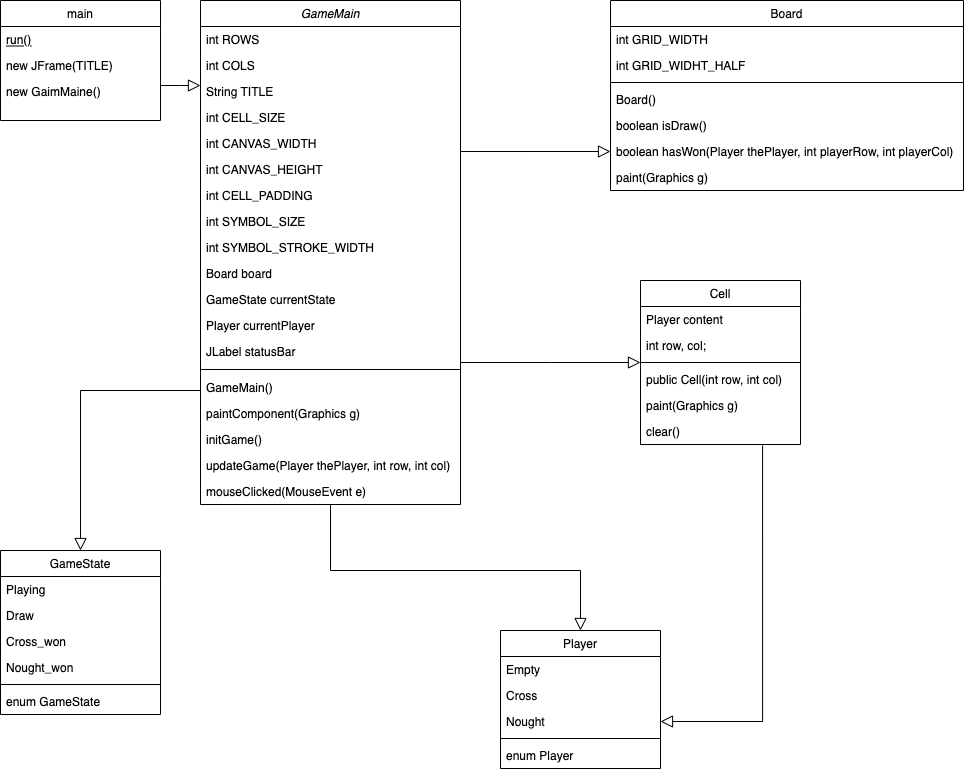

The diagram above was exported from draw.io. Its source (the exported page's mxGraphModel, read from the mxfile embedded in the PNG):
<mxGraphModel dx="1878" dy="828" grid="0" gridSize="10" guides="1" tooltips="1" connect="1" arrows="1" fold="1" page="0" pageScale="1" pageWidth="827" pageHeight="1169" math="0" shadow="0">
  <root>
    <mxCell id="WIyWlLk6GJQsqaUBKTNV-0" />
    <mxCell id="WIyWlLk6GJQsqaUBKTNV-1" parent="WIyWlLk6GJQsqaUBKTNV-0" />
    <mxCell id="zkfFHV4jXpPFQw0GAbJ--0" value="GameMain" style="swimlane;fontStyle=2;align=center;verticalAlign=top;childLayout=stackLayout;horizontal=1;startSize=26;horizontalStack=0;resizeParent=1;resizeLast=0;collapsible=1;marginBottom=0;rounded=0;shadow=0;strokeWidth=1;" parent="WIyWlLk6GJQsqaUBKTNV-1" vertex="1">
      <mxGeometry x="240" y="180" width="260" height="504" as="geometry">
        <mxRectangle x="230" y="140" width="160" height="26" as="alternateBounds" />
      </mxGeometry>
    </mxCell>
    <mxCell id="zkfFHV4jXpPFQw0GAbJ--1" value="int ROWS" style="text;align=left;verticalAlign=top;spacingLeft=4;spacingRight=4;overflow=hidden;rotatable=0;points=[[0,0.5],[1,0.5]];portConstraint=eastwest;" parent="zkfFHV4jXpPFQw0GAbJ--0" vertex="1">
      <mxGeometry y="26" width="260" height="26" as="geometry" />
    </mxCell>
    <mxCell id="zkfFHV4jXpPFQw0GAbJ--2" value="int COLS" style="text;align=left;verticalAlign=top;spacingLeft=4;spacingRight=4;overflow=hidden;rotatable=0;points=[[0,0.5],[1,0.5]];portConstraint=eastwest;rounded=0;shadow=0;html=0;" parent="zkfFHV4jXpPFQw0GAbJ--0" vertex="1">
      <mxGeometry y="52" width="260" height="26" as="geometry" />
    </mxCell>
    <mxCell id="zkfFHV4jXpPFQw0GAbJ--3" value="String TITLE" style="text;align=left;verticalAlign=top;spacingLeft=4;spacingRight=4;overflow=hidden;rotatable=0;points=[[0,0.5],[1,0.5]];portConstraint=eastwest;rounded=0;shadow=0;html=0;" parent="zkfFHV4jXpPFQw0GAbJ--0" vertex="1">
      <mxGeometry y="78" width="260" height="26" as="geometry" />
    </mxCell>
    <mxCell id="zkfFHV4jXpPFQw0GAbJ--5" value="int CELL_SIZE" style="text;align=left;verticalAlign=top;spacingLeft=4;spacingRight=4;overflow=hidden;rotatable=0;points=[[0,0.5],[1,0.5]];portConstraint=eastwest;" parent="zkfFHV4jXpPFQw0GAbJ--0" vertex="1">
      <mxGeometry y="104" width="260" height="26" as="geometry" />
    </mxCell>
    <mxCell id="Ez2UiwejzajCW29Rz4V0-3" value="int CANVAS_WIDTH" style="text;align=left;verticalAlign=top;spacingLeft=4;spacingRight=4;overflow=hidden;rotatable=0;points=[[0,0.5],[1,0.5]];portConstraint=eastwest;" parent="zkfFHV4jXpPFQw0GAbJ--0" vertex="1">
      <mxGeometry y="130" width="260" height="26" as="geometry" />
    </mxCell>
    <mxCell id="Ez2UiwejzajCW29Rz4V0-5" value="int CANVAS_HEIGHT" style="text;align=left;verticalAlign=top;spacingLeft=4;spacingRight=4;overflow=hidden;rotatable=0;points=[[0,0.5],[1,0.5]];portConstraint=eastwest;" parent="zkfFHV4jXpPFQw0GAbJ--0" vertex="1">
      <mxGeometry y="156" width="260" height="26" as="geometry" />
    </mxCell>
    <mxCell id="Ez2UiwejzajCW29Rz4V0-6" value="int CELL_PADDING" style="text;align=left;verticalAlign=top;spacingLeft=4;spacingRight=4;overflow=hidden;rotatable=0;points=[[0,0.5],[1,0.5]];portConstraint=eastwest;" parent="zkfFHV4jXpPFQw0GAbJ--0" vertex="1">
      <mxGeometry y="182" width="260" height="26" as="geometry" />
    </mxCell>
    <mxCell id="Ez2UiwejzajCW29Rz4V0-4" value="int SYMBOL_SIZE" style="text;align=left;verticalAlign=top;spacingLeft=4;spacingRight=4;overflow=hidden;rotatable=0;points=[[0,0.5],[1,0.5]];portConstraint=eastwest;" parent="zkfFHV4jXpPFQw0GAbJ--0" vertex="1">
      <mxGeometry y="208" width="260" height="26" as="geometry" />
    </mxCell>
    <mxCell id="Ez2UiwejzajCW29Rz4V0-7" value="int SYMBOL_STROKE_WIDTH" style="text;align=left;verticalAlign=top;spacingLeft=4;spacingRight=4;overflow=hidden;rotatable=0;points=[[0,0.5],[1,0.5]];portConstraint=eastwest;" parent="zkfFHV4jXpPFQw0GAbJ--0" vertex="1">
      <mxGeometry y="234" width="260" height="26" as="geometry" />
    </mxCell>
    <mxCell id="Ez2UiwejzajCW29Rz4V0-8" value="Board board" style="text;align=left;verticalAlign=top;spacingLeft=4;spacingRight=4;overflow=hidden;rotatable=0;points=[[0,0.5],[1,0.5]];portConstraint=eastwest;" parent="zkfFHV4jXpPFQw0GAbJ--0" vertex="1">
      <mxGeometry y="260" width="260" height="26" as="geometry" />
    </mxCell>
    <mxCell id="Ez2UiwejzajCW29Rz4V0-9" value="GameState currentState" style="text;align=left;verticalAlign=top;spacingLeft=4;spacingRight=4;overflow=hidden;rotatable=0;points=[[0,0.5],[1,0.5]];portConstraint=eastwest;" parent="zkfFHV4jXpPFQw0GAbJ--0" vertex="1">
      <mxGeometry y="286" width="260" height="26" as="geometry" />
    </mxCell>
    <mxCell id="Ez2UiwejzajCW29Rz4V0-10" value="Player currentPlayer" style="text;align=left;verticalAlign=top;spacingLeft=4;spacingRight=4;overflow=hidden;rotatable=0;points=[[0,0.5],[1,0.5]];portConstraint=eastwest;" parent="zkfFHV4jXpPFQw0GAbJ--0" vertex="1">
      <mxGeometry y="312" width="260" height="26" as="geometry" />
    </mxCell>
    <mxCell id="Ez2UiwejzajCW29Rz4V0-11" value="JLabel statusBar" style="text;align=left;verticalAlign=top;spacingLeft=4;spacingRight=4;overflow=hidden;rotatable=0;points=[[0,0.5],[1,0.5]];portConstraint=eastwest;" parent="zkfFHV4jXpPFQw0GAbJ--0" vertex="1">
      <mxGeometry y="338" width="260" height="26" as="geometry" />
    </mxCell>
    <mxCell id="zkfFHV4jXpPFQw0GAbJ--4" value="" style="line;html=1;strokeWidth=1;align=left;verticalAlign=middle;spacingTop=-1;spacingLeft=3;spacingRight=3;rotatable=0;labelPosition=right;points=[];portConstraint=eastwest;" parent="zkfFHV4jXpPFQw0GAbJ--0" vertex="1">
      <mxGeometry y="364" width="260" height="10" as="geometry" />
    </mxCell>
    <mxCell id="Ez2UiwejzajCW29Rz4V0-13" value="GameMain()" style="text;align=left;verticalAlign=top;spacingLeft=4;spacingRight=4;overflow=hidden;rotatable=0;points=[[0,0.5],[1,0.5]];portConstraint=eastwest;" parent="zkfFHV4jXpPFQw0GAbJ--0" vertex="1">
      <mxGeometry y="374" width="260" height="26" as="geometry" />
    </mxCell>
    <mxCell id="Ez2UiwejzajCW29Rz4V0-24" value="paintComponent(Graphics g)" style="text;align=left;verticalAlign=top;spacingLeft=4;spacingRight=4;overflow=hidden;rotatable=0;points=[[0,0.5],[1,0.5]];portConstraint=eastwest;" parent="zkfFHV4jXpPFQw0GAbJ--0" vertex="1">
      <mxGeometry y="400" width="260" height="26" as="geometry" />
    </mxCell>
    <mxCell id="Ez2UiwejzajCW29Rz4V0-25" value="initGame()" style="text;align=left;verticalAlign=top;spacingLeft=4;spacingRight=4;overflow=hidden;rotatable=0;points=[[0,0.5],[1,0.5]];portConstraint=eastwest;" parent="zkfFHV4jXpPFQw0GAbJ--0" vertex="1">
      <mxGeometry y="426" width="260" height="26" as="geometry" />
    </mxCell>
    <mxCell id="Ez2UiwejzajCW29Rz4V0-26" value="updateGame(Player thePlayer, int row, int col)" style="text;align=left;verticalAlign=top;spacingLeft=4;spacingRight=4;overflow=hidden;rotatable=0;points=[[0,0.5],[1,0.5]];portConstraint=eastwest;" parent="zkfFHV4jXpPFQw0GAbJ--0" vertex="1">
      <mxGeometry y="452" width="260" height="26" as="geometry" />
    </mxCell>
    <mxCell id="Ez2UiwejzajCW29Rz4V0-27" value="mouseClicked(MouseEvent e)" style="text;align=left;verticalAlign=top;spacingLeft=4;spacingRight=4;overflow=hidden;rotatable=0;points=[[0,0.5],[1,0.5]];portConstraint=eastwest;" parent="zkfFHV4jXpPFQw0GAbJ--0" vertex="1">
      <mxGeometry y="478" width="260" height="26" as="geometry" />
    </mxCell>
    <mxCell id="zkfFHV4jXpPFQw0GAbJ--6" value="main" style="swimlane;fontStyle=0;align=center;verticalAlign=top;childLayout=stackLayout;horizontal=1;startSize=26;horizontalStack=0;resizeParent=1;resizeLast=0;collapsible=1;marginBottom=0;rounded=0;shadow=0;strokeWidth=1;" parent="WIyWlLk6GJQsqaUBKTNV-1" vertex="1">
      <mxGeometry x="40" y="180" width="160" height="120" as="geometry">
        <mxRectangle x="130" y="380" width="160" height="26" as="alternateBounds" />
      </mxGeometry>
    </mxCell>
    <mxCell id="zkfFHV4jXpPFQw0GAbJ--10" value="run()" style="text;align=left;verticalAlign=top;spacingLeft=4;spacingRight=4;overflow=hidden;rotatable=0;points=[[0,0.5],[1,0.5]];portConstraint=eastwest;fontStyle=4" parent="zkfFHV4jXpPFQw0GAbJ--6" vertex="1">
      <mxGeometry y="26" width="160" height="26" as="geometry" />
    </mxCell>
    <mxCell id="Ez2UiwejzajCW29Rz4V0-2" value="new JFrame(TITLE)" style="text;align=left;verticalAlign=top;spacingLeft=4;spacingRight=4;overflow=hidden;rotatable=0;points=[[0,0.5],[1,0.5]];portConstraint=eastwest;" parent="zkfFHV4jXpPFQw0GAbJ--6" vertex="1">
      <mxGeometry y="52" width="160" height="26" as="geometry" />
    </mxCell>
    <mxCell id="Ez2UiwejzajCW29Rz4V0-1" value="new GaimMaine()" style="text;align=left;verticalAlign=top;spacingLeft=4;spacingRight=4;overflow=hidden;rotatable=0;points=[[0,0.5],[1,0.5]];portConstraint=eastwest;" parent="zkfFHV4jXpPFQw0GAbJ--6" vertex="1">
      <mxGeometry y="78" width="160" height="26" as="geometry" />
    </mxCell>
    <mxCell id="zkfFHV4jXpPFQw0GAbJ--12" value="" style="endArrow=block;endSize=10;endFill=0;shadow=0;strokeWidth=1;rounded=0;edgeStyle=elbowEdgeStyle;elbow=vertical;" parent="WIyWlLk6GJQsqaUBKTNV-1" source="zkfFHV4jXpPFQw0GAbJ--6" target="zkfFHV4jXpPFQw0GAbJ--0" edge="1">
      <mxGeometry width="160" relative="1" as="geometry">
        <mxPoint x="200" y="203" as="sourcePoint" />
        <mxPoint x="200" y="203" as="targetPoint" />
        <Array as="points">
          <mxPoint x="220" y="265" />
        </Array>
      </mxGeometry>
    </mxCell>
    <mxCell id="zkfFHV4jXpPFQw0GAbJ--13" value="Cell" style="swimlane;fontStyle=0;align=center;verticalAlign=top;childLayout=stackLayout;horizontal=1;startSize=26;horizontalStack=0;resizeParent=1;resizeLast=0;collapsible=1;marginBottom=0;rounded=0;shadow=0;strokeWidth=1;" parent="WIyWlLk6GJQsqaUBKTNV-1" vertex="1">
      <mxGeometry x="680" y="460" width="160" height="164" as="geometry">
        <mxRectangle x="340" y="380" width="170" height="26" as="alternateBounds" />
      </mxGeometry>
    </mxCell>
    <mxCell id="zkfFHV4jXpPFQw0GAbJ--14" value="Player content" style="text;align=left;verticalAlign=top;spacingLeft=4;spacingRight=4;overflow=hidden;rotatable=0;points=[[0,0.5],[1,0.5]];portConstraint=eastwest;" parent="zkfFHV4jXpPFQw0GAbJ--13" vertex="1">
      <mxGeometry y="26" width="160" height="26" as="geometry" />
    </mxCell>
    <mxCell id="Ez2UiwejzajCW29Rz4V0-31" value="int row, col;" style="text;align=left;verticalAlign=top;spacingLeft=4;spacingRight=4;overflow=hidden;rotatable=0;points=[[0,0.5],[1,0.5]];portConstraint=eastwest;" parent="zkfFHV4jXpPFQw0GAbJ--13" vertex="1">
      <mxGeometry y="52" width="160" height="26" as="geometry" />
    </mxCell>
    <mxCell id="zkfFHV4jXpPFQw0GAbJ--15" value="" style="line;html=1;strokeWidth=1;align=left;verticalAlign=middle;spacingTop=-1;spacingLeft=3;spacingRight=3;rotatable=0;labelPosition=right;points=[];portConstraint=eastwest;" parent="zkfFHV4jXpPFQw0GAbJ--13" vertex="1">
      <mxGeometry y="78" width="160" height="8" as="geometry" />
    </mxCell>
    <mxCell id="Ez2UiwejzajCW29Rz4V0-32" value="public Cell(int row, int col)" style="text;align=left;verticalAlign=top;spacingLeft=4;spacingRight=4;overflow=hidden;rotatable=0;points=[[0,0.5],[1,0.5]];portConstraint=eastwest;" parent="zkfFHV4jXpPFQw0GAbJ--13" vertex="1">
      <mxGeometry y="86" width="160" height="26" as="geometry" />
    </mxCell>
    <mxCell id="Ez2UiwejzajCW29Rz4V0-33" value="paint(Graphics g)" style="text;align=left;verticalAlign=top;spacingLeft=4;spacingRight=4;overflow=hidden;rotatable=0;points=[[0,0.5],[1,0.5]];portConstraint=eastwest;" parent="zkfFHV4jXpPFQw0GAbJ--13" vertex="1">
      <mxGeometry y="112" width="160" height="26" as="geometry" />
    </mxCell>
    <mxCell id="Ez2UiwejzajCW29Rz4V0-34" value="clear()" style="text;align=left;verticalAlign=top;spacingLeft=4;spacingRight=4;overflow=hidden;rotatable=0;points=[[0,0.5],[1,0.5]];portConstraint=eastwest;" parent="zkfFHV4jXpPFQw0GAbJ--13" vertex="1">
      <mxGeometry y="138" width="160" height="26" as="geometry" />
    </mxCell>
    <mxCell id="zkfFHV4jXpPFQw0GAbJ--16" value="" style="endArrow=none;endSize=6;endFill=0;shadow=0;strokeWidth=1;rounded=0;edgeStyle=elbowEdgeStyle;elbow=vertical;startArrow=block;startFill=0;startSize=10;" parent="WIyWlLk6GJQsqaUBKTNV-1" source="zkfFHV4jXpPFQw0GAbJ--13" target="zkfFHV4jXpPFQw0GAbJ--0" edge="1">
      <mxGeometry width="160" relative="1" as="geometry">
        <mxPoint x="210" y="373" as="sourcePoint" />
        <mxPoint x="310" y="271" as="targetPoint" />
      </mxGeometry>
    </mxCell>
    <mxCell id="zkfFHV4jXpPFQw0GAbJ--17" value="Board" style="swimlane;fontStyle=0;align=center;verticalAlign=top;childLayout=stackLayout;horizontal=1;startSize=26;horizontalStack=0;resizeParent=1;resizeLast=0;collapsible=1;marginBottom=0;rounded=0;shadow=0;strokeWidth=1;" parent="WIyWlLk6GJQsqaUBKTNV-1" vertex="1">
      <mxGeometry x="650" y="180" width="353" height="190" as="geometry">
        <mxRectangle x="550" y="140" width="160" height="26" as="alternateBounds" />
      </mxGeometry>
    </mxCell>
    <mxCell id="zkfFHV4jXpPFQw0GAbJ--18" value="int GRID_WIDTH" style="text;align=left;verticalAlign=top;spacingLeft=4;spacingRight=4;overflow=hidden;rotatable=0;points=[[0,0.5],[1,0.5]];portConstraint=eastwest;" parent="zkfFHV4jXpPFQw0GAbJ--17" vertex="1">
      <mxGeometry y="26" width="353" height="26" as="geometry" />
    </mxCell>
    <mxCell id="zkfFHV4jXpPFQw0GAbJ--19" value="int GRID_WIDHT_HALF" style="text;align=left;verticalAlign=top;spacingLeft=4;spacingRight=4;overflow=hidden;rotatable=0;points=[[0,0.5],[1,0.5]];portConstraint=eastwest;rounded=0;shadow=0;html=0;" parent="zkfFHV4jXpPFQw0GAbJ--17" vertex="1">
      <mxGeometry y="52" width="353" height="26" as="geometry" />
    </mxCell>
    <mxCell id="zkfFHV4jXpPFQw0GAbJ--23" value="" style="line;html=1;strokeWidth=1;align=left;verticalAlign=middle;spacingTop=-1;spacingLeft=3;spacingRight=3;rotatable=0;labelPosition=right;points=[];portConstraint=eastwest;" parent="zkfFHV4jXpPFQw0GAbJ--17" vertex="1">
      <mxGeometry y="78" width="353" height="8" as="geometry" />
    </mxCell>
    <mxCell id="zkfFHV4jXpPFQw0GAbJ--24" value="Board()" style="text;align=left;verticalAlign=top;spacingLeft=4;spacingRight=4;overflow=hidden;rotatable=0;points=[[0,0.5],[1,0.5]];portConstraint=eastwest;" parent="zkfFHV4jXpPFQw0GAbJ--17" vertex="1">
      <mxGeometry y="86" width="353" height="26" as="geometry" />
    </mxCell>
    <mxCell id="zkfFHV4jXpPFQw0GAbJ--25" value="boolean isDraw()" style="text;align=left;verticalAlign=top;spacingLeft=4;spacingRight=4;overflow=hidden;rotatable=0;points=[[0,0.5],[1,0.5]];portConstraint=eastwest;" parent="zkfFHV4jXpPFQw0GAbJ--17" vertex="1">
      <mxGeometry y="112" width="353" height="26" as="geometry" />
    </mxCell>
    <mxCell id="Ez2UiwejzajCW29Rz4V0-28" value="boolean hasWon(Player thePlayer, int playerRow, int playerCol)" style="text;align=left;verticalAlign=top;spacingLeft=4;spacingRight=4;overflow=hidden;rotatable=0;points=[[0,0.5],[1,0.5]];portConstraint=eastwest;" parent="zkfFHV4jXpPFQw0GAbJ--17" vertex="1">
      <mxGeometry y="138" width="353" height="26" as="geometry" />
    </mxCell>
    <mxCell id="Ez2UiwejzajCW29Rz4V0-30" value="paint(Graphics g)" style="text;align=left;verticalAlign=top;spacingLeft=4;spacingRight=4;overflow=hidden;rotatable=0;points=[[0,0.5],[1,0.5]];portConstraint=eastwest;" parent="zkfFHV4jXpPFQw0GAbJ--17" vertex="1">
      <mxGeometry y="164" width="353" height="26" as="geometry" />
    </mxCell>
    <mxCell id="Ez2UiwejzajCW29Rz4V0-14" value="GameState" style="swimlane;fontStyle=0;align=center;verticalAlign=top;childLayout=stackLayout;horizontal=1;startSize=26;horizontalStack=0;resizeParent=1;resizeLast=0;collapsible=1;marginBottom=0;rounded=0;shadow=0;strokeWidth=1;" parent="WIyWlLk6GJQsqaUBKTNV-1" vertex="1">
      <mxGeometry x="40" y="730" width="160" height="164" as="geometry">
        <mxRectangle x="340" y="380" width="170" height="26" as="alternateBounds" />
      </mxGeometry>
    </mxCell>
    <mxCell id="Ez2UiwejzajCW29Rz4V0-15" value="Playing" style="text;align=left;verticalAlign=top;spacingLeft=4;spacingRight=4;overflow=hidden;rotatable=0;points=[[0,0.5],[1,0.5]];portConstraint=eastwest;" parent="Ez2UiwejzajCW29Rz4V0-14" vertex="1">
      <mxGeometry y="26" width="160" height="26" as="geometry" />
    </mxCell>
    <mxCell id="Ez2UiwejzajCW29Rz4V0-35" value="Draw" style="text;align=left;verticalAlign=top;spacingLeft=4;spacingRight=4;overflow=hidden;rotatable=0;points=[[0,0.5],[1,0.5]];portConstraint=eastwest;" parent="Ez2UiwejzajCW29Rz4V0-14" vertex="1">
      <mxGeometry y="52" width="160" height="26" as="geometry" />
    </mxCell>
    <mxCell id="Ez2UiwejzajCW29Rz4V0-36" value="Cross_won" style="text;align=left;verticalAlign=top;spacingLeft=4;spacingRight=4;overflow=hidden;rotatable=0;points=[[0,0.5],[1,0.5]];portConstraint=eastwest;" parent="Ez2UiwejzajCW29Rz4V0-14" vertex="1">
      <mxGeometry y="78" width="160" height="26" as="geometry" />
    </mxCell>
    <mxCell id="Ez2UiwejzajCW29Rz4V0-37" value="Nought_won" style="text;align=left;verticalAlign=top;spacingLeft=4;spacingRight=4;overflow=hidden;rotatable=0;points=[[0,0.5],[1,0.5]];portConstraint=eastwest;" parent="Ez2UiwejzajCW29Rz4V0-14" vertex="1">
      <mxGeometry y="104" width="160" height="26" as="geometry" />
    </mxCell>
    <mxCell id="Ez2UiwejzajCW29Rz4V0-16" value="" style="line;html=1;strokeWidth=1;align=left;verticalAlign=middle;spacingTop=-1;spacingLeft=3;spacingRight=3;rotatable=0;labelPosition=right;points=[];portConstraint=eastwest;" parent="Ez2UiwejzajCW29Rz4V0-14" vertex="1">
      <mxGeometry y="130" width="160" height="8" as="geometry" />
    </mxCell>
    <mxCell id="Ez2UiwejzajCW29Rz4V0-38" value="enum GameState" style="text;align=left;verticalAlign=top;spacingLeft=4;spacingRight=4;overflow=hidden;rotatable=0;points=[[0,0.5],[1,0.5]];portConstraint=eastwest;" parent="Ez2UiwejzajCW29Rz4V0-14" vertex="1">
      <mxGeometry y="138" width="160" height="26" as="geometry" />
    </mxCell>
    <mxCell id="Ez2UiwejzajCW29Rz4V0-17" value="Player" style="swimlane;fontStyle=0;align=center;verticalAlign=top;childLayout=stackLayout;horizontal=1;startSize=26;horizontalStack=0;resizeParent=1;resizeLast=0;collapsible=1;marginBottom=0;rounded=0;shadow=0;strokeWidth=1;" parent="WIyWlLk6GJQsqaUBKTNV-1" vertex="1">
      <mxGeometry x="540" y="810" width="160" height="138" as="geometry">
        <mxRectangle x="340" y="380" width="170" height="26" as="alternateBounds" />
      </mxGeometry>
    </mxCell>
    <mxCell id="Ez2UiwejzajCW29Rz4V0-18" value="Empty" style="text;align=left;verticalAlign=top;spacingLeft=4;spacingRight=4;overflow=hidden;rotatable=0;points=[[0,0.5],[1,0.5]];portConstraint=eastwest;" parent="Ez2UiwejzajCW29Rz4V0-17" vertex="1">
      <mxGeometry y="26" width="160" height="26" as="geometry" />
    </mxCell>
    <mxCell id="Ez2UiwejzajCW29Rz4V0-39" value="Cross" style="text;align=left;verticalAlign=top;spacingLeft=4;spacingRight=4;overflow=hidden;rotatable=0;points=[[0,0.5],[1,0.5]];portConstraint=eastwest;" parent="Ez2UiwejzajCW29Rz4V0-17" vertex="1">
      <mxGeometry y="52" width="160" height="26" as="geometry" />
    </mxCell>
    <mxCell id="Ez2UiwejzajCW29Rz4V0-40" value="Nought" style="text;align=left;verticalAlign=top;spacingLeft=4;spacingRight=4;overflow=hidden;rotatable=0;points=[[0,0.5],[1,0.5]];portConstraint=eastwest;" parent="Ez2UiwejzajCW29Rz4V0-17" vertex="1">
      <mxGeometry y="78" width="160" height="26" as="geometry" />
    </mxCell>
    <mxCell id="Ez2UiwejzajCW29Rz4V0-19" value="" style="line;html=1;strokeWidth=1;align=left;verticalAlign=middle;spacingTop=-1;spacingLeft=3;spacingRight=3;rotatable=0;labelPosition=right;points=[];portConstraint=eastwest;" parent="Ez2UiwejzajCW29Rz4V0-17" vertex="1">
      <mxGeometry y="104" width="160" height="8" as="geometry" />
    </mxCell>
    <mxCell id="Ez2UiwejzajCW29Rz4V0-41" value="enum Player" style="text;align=left;verticalAlign=top;spacingLeft=4;spacingRight=4;overflow=hidden;rotatable=0;points=[[0,0.5],[1,0.5]];portConstraint=eastwest;" parent="Ez2UiwejzajCW29Rz4V0-17" vertex="1">
      <mxGeometry y="112" width="160" height="26" as="geometry" />
    </mxCell>
    <mxCell id="Ez2UiwejzajCW29Rz4V0-20" value="" style="endArrow=none;endSize=6;endFill=0;shadow=0;strokeWidth=1;rounded=0;edgeStyle=elbowEdgeStyle;elbow=vertical;startArrow=block;startFill=0;startSize=10;exitX=0.5;exitY=0;exitDx=0;exitDy=0;entryX=0;entryY=0.5;entryDx=0;entryDy=0;" parent="WIyWlLk6GJQsqaUBKTNV-1" source="Ez2UiwejzajCW29Rz4V0-14" target="Ez2UiwejzajCW29Rz4V0-13" edge="1">
      <mxGeometry width="160" relative="1" as="geometry">
        <mxPoint x="470" y="580" as="sourcePoint" />
        <mxPoint x="180" y="570" as="targetPoint" />
        <Array as="points">
          <mxPoint x="100" y="570" />
        </Array>
      </mxGeometry>
    </mxCell>
    <mxCell id="Ez2UiwejzajCW29Rz4V0-21" value="" style="endArrow=none;endSize=6;endFill=0;shadow=0;strokeWidth=1;rounded=0;edgeStyle=elbowEdgeStyle;elbow=vertical;startArrow=block;startFill=0;startSize=10;entryX=0.5;entryY=1;entryDx=0;entryDy=0;" parent="WIyWlLk6GJQsqaUBKTNV-1" source="Ez2UiwejzajCW29Rz4V0-17" target="zkfFHV4jXpPFQw0GAbJ--0" edge="1">
      <mxGeometry width="160" relative="1" as="geometry">
        <mxPoint y="650" as="sourcePoint" />
        <mxPoint x="250" y="577" as="targetPoint" />
        <Array as="points">
          <mxPoint x="250" y="750" />
        </Array>
      </mxGeometry>
    </mxCell>
    <mxCell id="Ez2UiwejzajCW29Rz4V0-44" style="edgeStyle=orthogonalEdgeStyle;rounded=0;orthogonalLoop=1;jettySize=auto;html=1;exitX=1;exitY=0.5;exitDx=0;exitDy=0;startArrow=block;startFill=0;endArrow=none;endFill=0;startSize=10;endSize=6;entryX=0.763;entryY=1.038;entryDx=0;entryDy=0;entryPerimeter=0;" parent="WIyWlLk6GJQsqaUBKTNV-1" source="Ez2UiwejzajCW29Rz4V0-40" target="Ez2UiwejzajCW29Rz4V0-34" edge="1">
      <mxGeometry relative="1" as="geometry">
        <mxPoint x="800" y="630" as="targetPoint" />
      </mxGeometry>
    </mxCell>
    <mxCell id="Ez2UiwejzajCW29Rz4V0-45" style="edgeStyle=orthogonalEdgeStyle;rounded=0;orthogonalLoop=1;jettySize=auto;html=1;exitX=0;exitY=0.5;exitDx=0;exitDy=0;entryX=1;entryY=-0.192;entryDx=0;entryDy=0;entryPerimeter=0;startArrow=block;startFill=0;endArrow=none;endFill=0;startSize=10;endSize=6;" parent="WIyWlLk6GJQsqaUBKTNV-1" source="Ez2UiwejzajCW29Rz4V0-28" target="Ez2UiwejzajCW29Rz4V0-5" edge="1">
      <mxGeometry relative="1" as="geometry" />
    </mxCell>
  </root>
</mxGraphModel>